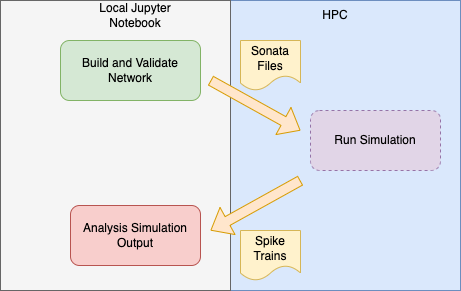

The diagram above was exported from draw.io. Its source (the exported page's mxGraphModel, read from the mxfile embedded in the PNG):
<mxGraphModel dx="823" dy="529" grid="1" gridSize="10" guides="1" tooltips="1" connect="1" arrows="1" fold="1" page="1" pageScale="1" pageWidth="850" pageHeight="1100" math="0" shadow="0">
  <root>
    <mxCell id="0" />
    <mxCell id="1" parent="0" />
    <mxCell id="YwNgx4n3pfqSaXA5mzwI-21" value="" style="rounded=0;whiteSpace=wrap;html=1;fillColor=#dae8fc;strokeColor=#6c8ebf;" vertex="1" parent="1">
      <mxGeometry x="890" y="360" width="230" height="290" as="geometry" />
    </mxCell>
    <mxCell id="YwNgx4n3pfqSaXA5mzwI-1" value="" style="rounded=0;whiteSpace=wrap;html=1;fillColor=#f5f5f5;fontColor=#333333;strokeColor=#666666;" vertex="1" parent="1">
      <mxGeometry x="660" y="360" width="230" height="290" as="geometry" />
    </mxCell>
    <mxCell id="YwNgx4n3pfqSaXA5mzwI-2" value="Build and Validate Network" style="rounded=1;whiteSpace=wrap;html=1;fillColor=#d5e8d4;strokeColor=#82b366;" vertex="1" parent="1">
      <mxGeometry x="720" y="400" width="140" height="60" as="geometry" />
    </mxCell>
    <mxCell id="YwNgx4n3pfqSaXA5mzwI-3" value="Run Simulation" style="rounded=1;whiteSpace=wrap;html=1;dashed=1;fillColor=#e1d5e7;strokeColor=#9673a6;" vertex="1" parent="1">
      <mxGeometry x="970" y="470" width="130" height="60" as="geometry" />
    </mxCell>
    <mxCell id="YwNgx4n3pfqSaXA5mzwI-4" value="Analysis Simulation Output" style="rounded=1;whiteSpace=wrap;html=1;fillColor=#f8cecc;strokeColor=#b85450;" vertex="1" parent="1">
      <mxGeometry x="730" y="565" width="130" height="60" as="geometry" />
    </mxCell>
    <mxCell id="YwNgx4n3pfqSaXA5mzwI-6" value="" style="shape=flexArrow;endArrow=classic;html=1;rounded=0;fillColor=#ffe6cc;strokeColor=#d79b00;" edge="1" parent="1">
      <mxGeometry width="50" height="50" relative="1" as="geometry">
        <mxPoint x="870" y="440" as="sourcePoint" />
        <mxPoint x="960" y="490" as="targetPoint" />
      </mxGeometry>
    </mxCell>
    <mxCell id="YwNgx4n3pfqSaXA5mzwI-8" value="Sonata Files" style="shape=document;whiteSpace=wrap;html=1;boundedLbl=1;fillColor=#fff2cc;strokeColor=#d6b656;" vertex="1" parent="1">
      <mxGeometry x="900" y="400" width="60" height="50" as="geometry" />
    </mxCell>
    <mxCell id="YwNgx4n3pfqSaXA5mzwI-18" value="" style="shape=flexArrow;endArrow=classic;html=1;rounded=0;fillColor=#ffe6cc;strokeColor=#d79b00;entryX=0.913;entryY=0.793;entryDx=0;entryDy=0;entryPerimeter=0;" edge="1" parent="1" target="YwNgx4n3pfqSaXA5mzwI-1">
      <mxGeometry width="50" height="50" relative="1" as="geometry">
        <mxPoint x="960" y="540" as="sourcePoint" />
        <mxPoint x="870" y="560" as="targetPoint" />
      </mxGeometry>
    </mxCell>
    <mxCell id="YwNgx4n3pfqSaXA5mzwI-19" value="Spike Trains" style="shape=document;whiteSpace=wrap;html=1;boundedLbl=1;fillColor=#fff2cc;strokeColor=#d6b656;" vertex="1" parent="1">
      <mxGeometry x="900" y="590" width="60" height="50" as="geometry" />
    </mxCell>
    <mxCell id="YwNgx4n3pfqSaXA5mzwI-24" value="Local Jupyter Notebook" style="text;html=1;strokeColor=none;fillColor=none;align=center;verticalAlign=middle;whiteSpace=wrap;rounded=0;" vertex="1" parent="1">
      <mxGeometry x="750" y="360" width="90" height="30" as="geometry" />
    </mxCell>
    <mxCell id="YwNgx4n3pfqSaXA5mzwI-25" value="HPC" style="text;html=1;strokeColor=none;fillColor=none;align=center;verticalAlign=middle;whiteSpace=wrap;rounded=0;" vertex="1" parent="1">
      <mxGeometry x="950" y="360" width="90" height="30" as="geometry" />
    </mxCell>
  </root>
</mxGraphModel>